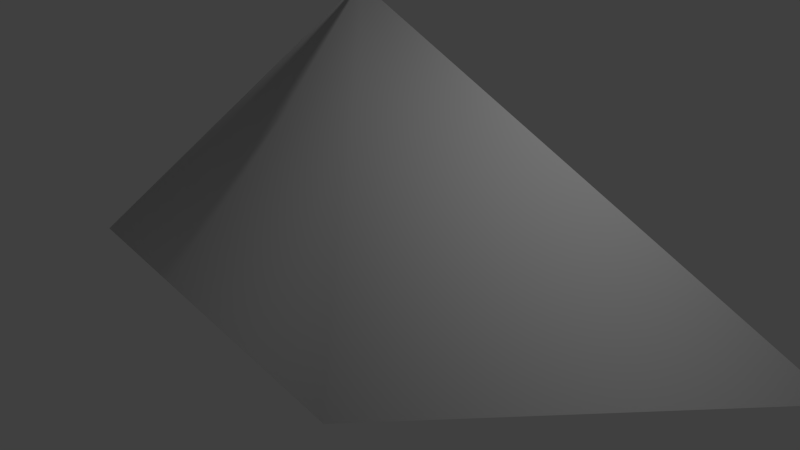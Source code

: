 # Source: rock13.blend  (saved by Blender 2.71.0; exported with 4.5.12 LTS)
import bpy
from mathutils import Matrix  # noqa: F401  (used for matrix-valued properties, if any)

bpy.ops.wm.read_factory_settings(use_empty=True)
scene = bpy.context.scene
scene.name = 'Scene'

# ---- collections
col_collection_1 = bpy.data.collections.new('Collection 1'); scene.collection.children.link(col_collection_1)

# ---- materials (node trees are filled in below, after node groups)
mat_material = bpy.data.materials.new('Material')
mat_material.alpha_threshold = 0.0
mat_material.use_transparent_shadow = False
mat_material.roughness = 0.5
mat_material.line_color = (0.0, 0.0, 0.0, 1.0)

# ---- material node trees

# ---- world
world_world = bpy.data.worlds.new('World'); scene.world = world_world
world_world.color = (0.05088, 0.05088, 0.05088)
world_world.use_sun_shadow = False
world_world.sun_shadow_jitter_overblur = 0.0
world_world.cycles.sampling_method = 'MANUAL'
world_world.cycles.sample_map_resolution = 256

# ---- lights
light_lamp = bpy.data.lights.new('Lamp', 'POINT')
light_lamp.transmission_factor = 0.0
light_lamp.cutoff_distance = 30.0
light_lamp.energy = 100.0
light_lamp.shadow_buffer_clip_start = 1.001
light_lamp.shadow_soft_size = 0.1
light_lamp.shadow_maximum_resolution = 0.006
light_lamp.use_absolute_resolution = True
light_lamp.cycles.use_multiple_importance_sampling = False

# ---- meshes
me_cube = bpy.data.meshes.new('Cube')
me_cube.from_pydata([(-3.02, -1.0, 2.331), (3.347, -1.0, 2.331), (-2.295, 1.0, 2.331), (3.347, 1.0, 2.331), (3.347, 2.505, -0.07083), (-3.345, 2.025, -0.07083), (3.347, -1.0, -0.07083), (-3.412, -1.0, -0.07083), (4.493, 1.0, 2.331), (5.225, 1.0, -0.2185), (4.493, -0.3632, -0.07083), (3.347, -1.0, 1.13), (-3.02, -1.0, 1.13), (0.1638, -1.0, -0.07083), (0.1638, -1.0, 2.331), (0.1638, -1.0, 1.13), (1.756, -2.035, -0.2765), (0.1638, 1.0, 2.331), (-3.02, 1.5, 1.13), (3.347, 1.5, 1.13), (-3.02, 0.0, 2.331), (3.347, 0.0, 2.331), (1.756, -1.0, 2.331), (0.1638, 1.5, -0.07083), (-1.428, -1.0, 2.331), (0.1638, 1.937, 1.13), (-1.959, 0.6667, 3.475), (-1.718, 0.4089, 2.331), (1.487, -0.08445, 3.082), (-1.458, -1.0, 1.13), (-3.02, -1.659, -0.07083), (-3.02, -1.659, 1.13), (0.1638, -1.659, -0.07083), (-1.458, -1.659, 1.13)], [], [(15, 11, 1, 22, 14), (3, 6, 10, 8), (25, 18, 2, 17), (1, 11, 6, 3, 21), (10, 9, 8), (4, 19, 3, 8, 9), (29, 15, 14, 24, 0), (13, 15, 29), (5, 7, 12, 0, 20, 18), (19, 25, 17, 3), (4, 23, 25, 19), (23, 5, 18, 25), (18, 20, 2), (27, 17, 26), (2, 20, 26), (17, 2, 26), (0, 24, 14, 27, 20), (20, 27, 26), (27, 14, 28), (17, 27, 28), (14, 22, 28), (1, 21, 28), (3, 17, 28), (22, 1, 28), (21, 3, 28), (12, 29, 0), (13, 29, 33, 32), (30, 32, 33, 31), (29, 12, 31, 33), (7, 13, 32, 30), (12, 7, 30, 31), (11, 15, 16), (15, 13, 16), (6, 11, 16)])
me_cube.polygons.foreach_set('use_smooth', [1, 1, 1, 1, 1, 1, 1, 1, 1, 1, 1, 1, 1, 1, 1, 1, 1, 1, 1, 1, 1, 1, 1, 1, 1, 1, 1, 1, 1, 0, 1, 1, 1, 1])
_uv = me_cube.uv_layers.new(name='UVMap')
_uv.uv.foreach_set('vector', [0.5059, 0.1325, 0.7624, 0.253, 0.6804, 0.315, 0.6063, 0.2821, 0.4931, 0.2376, 0.7098, 0.4584, 0.8722, 0.1967, 0.9568, 0.3106, 0.7815, 0.4781, 0.3971, 0.5394, 0.1599, 0.368, 0.2847, 0.3534, 0.4403, 0.41, 0.6804, 0.315, 0.7624, 0.253, 0.8722, 0.1967, 0.7098, 0.4584, 0.6942, 0.3704, 0.9568, 0.3106, 0.9999, 0.5468, 0.7815, 0.4781, 0.7583, 0.7699, 0.7184, 0.588, 0.7098, 0.4584, 0.7815, 0.4781, 0.9999, 0.5468, 0.375, 0.1491, 0.5059, 0.1325, 0.4931, 0.2376, 0.3831, 0.2292, 0.3059, 0.234, 0.4907, 8.776e-05, 0.5059, 0.1325, 0.375, 0.1491, 8.773e-05, 0.4078, 0.1669, 0.03245, 0.2571, 0.1785, 0.3059, 0.234, 0.2873, 0.2765, 0.1599, 0.368, 0.7184, 0.588, 0.3971, 0.5394, 0.4403, 0.41, 0.7098, 0.4584, 0.7583, 0.7699, 0.3411, 0.6763, 0.3971, 0.5394, 0.7184, 0.588, 0.3411, 0.6763, 8.773e-05, 0.4078, 0.1599, 0.368, 0.3971, 0.5394, 0.1599, 0.368, 0.2873, 0.2765, 0.2847, 0.3534, 0.355, 0.3051, 0.4403, 0.41, 0.3296, 0.3322, 0.2847, 0.3534, 0.2873, 0.2765, 0.3296, 0.3322, 0.4403, 0.41, 0.2847, 0.3534, 0.3296, 0.3322, 0.3059, 0.234, 0.3831, 0.2292, 0.4931, 0.2376, 0.355, 0.3051, 0.2873, 0.2765, 0.2873, 0.2765, 0.355, 0.3051, 0.3296, 0.3322, 0.355, 0.3051, 0.4931, 0.2376, 0.567, 0.3527, 0.4403, 0.41, 0.355, 0.3051, 0.567, 0.3527, 0.4931, 0.2376, 0.6063, 0.2821, 0.567, 0.3527, 0.6804, 0.315, 0.6942, 0.3704, 0.567, 0.3527, 0.7098, 0.4584, 0.4403, 0.41, 0.567, 0.3527, 0.6063, 0.2821, 0.6804, 0.315, 0.567, 0.3527, 0.6942, 0.3704, 0.7098, 0.4584, 0.567, 0.3527, 0.2571, 0.1785, 0.375, 0.1491, 0.3059, 0.234, 0.4907, 8.776e-05, 0.375, 0.1491, 0.3526, 0.1141, 0.4027, 0.05996, 0.2648, 0.06371, 0.4027, 0.05996, 0.3526, 0.1141, 0.2907, 0.1228, 0.375, 0.1491, 0.2571, 0.1785, 0.2907, 0.1228, 0.3526, 0.1141, 0.1669, 0.03245, 0.4907, 8.776e-05, 0.4027, 0.05996, 0.2648, 0.06371, 0.2571, 0.1785, 0.1669, 0.03245, 0.2648, 0.06371, 0.2907, 0.1228, 0.7624, 0.253, 0.5059, 0.1325, 0.735, 8.773e-05, 0.5059, 0.1325, 0.4907, 8.776e-05, 0.735, 8.773e-05, 0.8722, 0.1967, 0.7624, 0.253, 0.735, 8.773e-05])
me_cube.materials.append(mat_material)
me_cube.use_remesh_preserve_volume = False
me_cube.use_remesh_preserve_attributes = False
me_cube.use_mirror_vertex_groups = False
me_cube.update()

# ---- objects
ob_cube = bpy.data.objects.new('Cube', me_cube)
ob_lamp = bpy.data.objects.new('Lamp', light_lamp)

# ---- transforms, parenting, visibility, modifiers, constraints
ob_cube.location = (0.0, 0.0, 0.0)
ob_cube.lock_rotations_4d = False
ob_cube.empty_display_type = 'ARROWS'
ob_cube.lineart.crease_threshold = 0.0
_m = ob_cube.modifiers.new('Subsurf', 'SUBSURF')
_m.uv_smooth = 'PRESERVE_CORNERS'
_m.quality = 2
_m.levels = 6
_m.show_only_control_edges = False
_m = ob_cube.modifiers.new('Displace.001', 'DISPLACE')
_m.strength = 0.8
_m.texture_coords = 'UV'
_m = ob_cube.modifiers.new('Decimate', 'DECIMATE')
_m.ratio = 0.003
ob_lamp.location = (4.076, 1.005, 5.904)
ob_lamp.rotation_euler = (0.6503, 0.05522, 1.866)
ob_lamp.lock_rotations_4d = False
ob_lamp.empty_display_type = 'ARROWS'
ob_lamp.color = (0.0, 0.0, 0.0, 0.0)
ob_lamp.lineart.crease_threshold = 0.0

# ---- collection membership
col_collection_1.objects.link(ob_cube)
col_collection_1.objects.link(ob_lamp)

# ---- scene / render settings (as saved in the file)
scene.frame_start = 1; scene.frame_end = 250; scene.frame_set(1)
scene.render.engine = 'BLENDER_EEVEE_NEXT'
scene.render.resolution_percentage = 50
scene.render.dither_intensity = 0.0
scene.cycles.use_denoising = False
scene.cycles.samples = 10
scene.cycles.sampling_pattern = 'TABULATED_SOBOL'
scene.cycles.light_sampling_threshold = 0.0
scene.cycles.use_adaptive_sampling = False
scene.cycles.use_light_tree = False
scene.cycles.blur_glossy = 0.0
scene.cycles.volume_bounces = 1
scene.cycles.pixel_filter_type = 'GAUSSIAN'
scene.cycles.sample_clamp_indirect = 0.0
scene.view_settings.view_transform = 'Standard'
bpy.context.view_layer.update()

# ---- added for rendering (the .blend has no active camera): camera
cam_auto = bpy.data.cameras.new('AutoCamera')
cam_auto.lens = 50.0
cam_auto.sensor_width = 36.0
cam_auto.clip_end = 1000.0
ob_auto_camera = bpy.data.objects.new('AutoCamera', cam_auto)
scene.collection.objects.link(ob_auto_camera)
ob_auto_camera.location = (8.60917, -9.14081, 7.34164)
ob_auto_camera.rotation_euler = (1.09748, -7.21219e-08, 0.694738)
scene.camera = ob_auto_camera
bpy.context.view_layer.update()

